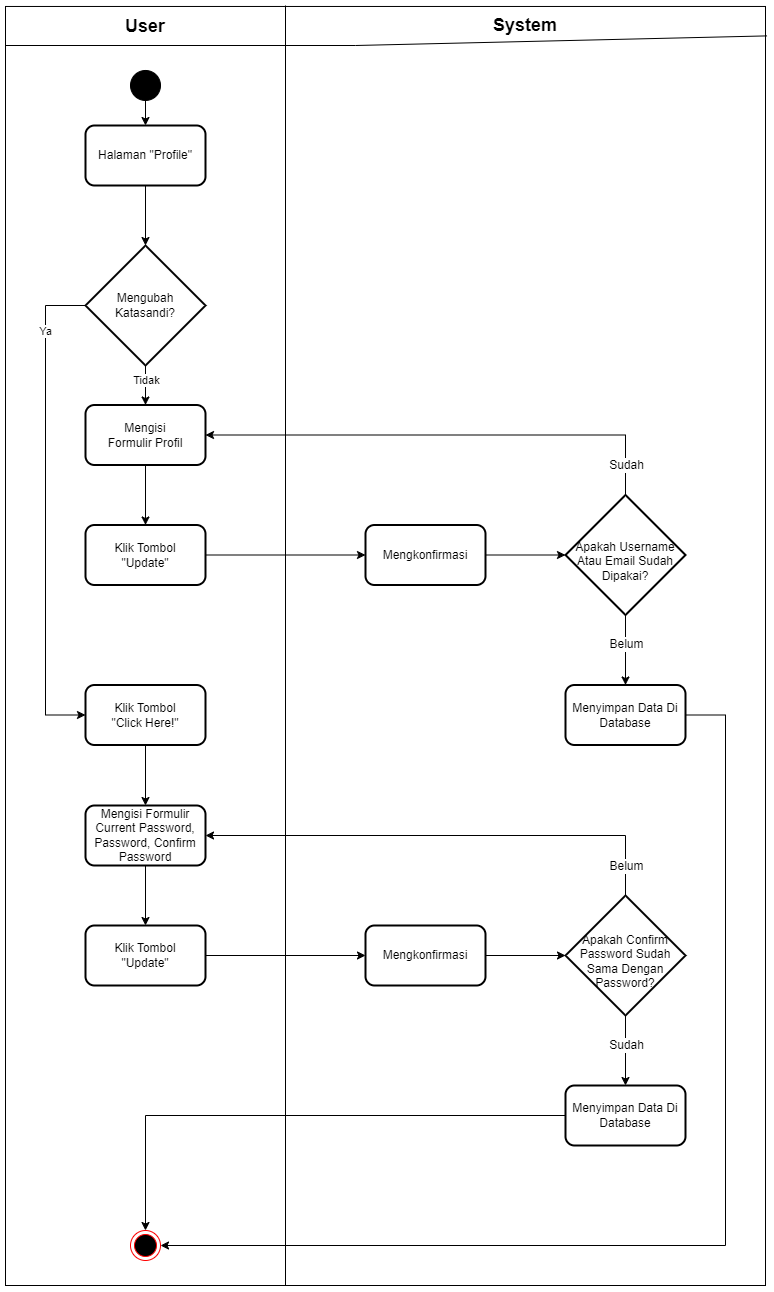

The diagram above was exported from draw.io. Its source (the exported page's mxGraphModel, read from the mxfile embedded in the PNG):
<mxGraphModel dx="1434" dy="836" grid="1" gridSize="10" guides="1" tooltips="1" connect="1" arrows="1" fold="1" page="1" pageScale="1" pageWidth="850" pageHeight="1100" math="0" shadow="0">
  <root>
    <mxCell id="0" />
    <mxCell id="1" parent="0" />
    <mxCell id="7nAhwSSTOHI013ocTRrG-188" value="" style="rounded=0;whiteSpace=wrap;html=1;fillColor=none;" parent="1" vertex="1">
      <mxGeometry x="40" y="40.97" width="760" height="1279.03" as="geometry" />
    </mxCell>
    <mxCell id="7nAhwSSTOHI013ocTRrG-128" value="" style="endArrow=none;html=1;rounded=0;" parent="1" edge="1">
      <mxGeometry width="50" height="50" relative="1" as="geometry">
        <mxPoint x="320" y="1320" as="sourcePoint" />
        <mxPoint x="320" y="40" as="targetPoint" />
      </mxGeometry>
    </mxCell>
    <mxCell id="7nAhwSSTOHI013ocTRrG-129" value="" style="endArrow=none;html=1;rounded=0;entryX=1.002;entryY=0.023;entryDx=0;entryDy=0;entryPerimeter=0;" parent="1" target="7nAhwSSTOHI013ocTRrG-188" edge="1">
      <mxGeometry width="50" height="50" relative="1" as="geometry">
        <mxPoint x="40" y="80" as="sourcePoint" />
        <mxPoint x="760" y="80" as="targetPoint" />
        <Array as="points">
          <mxPoint x="390" y="80" />
        </Array>
      </mxGeometry>
    </mxCell>
    <mxCell id="7nAhwSSTOHI013ocTRrG-130" value="User" style="text;html=1;align=center;verticalAlign=middle;whiteSpace=wrap;rounded=0;fontSize=18;fontStyle=1" parent="1" vertex="1">
      <mxGeometry x="40" y="40.97" width="280" height="40" as="geometry" />
    </mxCell>
    <mxCell id="_p5EBCPVnYr-h8DB5MFF-2" value="" style="edgeStyle=orthogonalEdgeStyle;rounded=0;orthogonalLoop=1;jettySize=auto;html=1;fontSize=12;" parent="1" source="7nAhwSSTOHI013ocTRrG-132" target="_p5EBCPVnYr-h8DB5MFF-1" edge="1">
      <mxGeometry relative="1" as="geometry" />
    </mxCell>
    <mxCell id="7nAhwSSTOHI013ocTRrG-132" value="" style="ellipse;whiteSpace=wrap;html=1;aspect=fixed;labelBackgroundColor=none;fillColor=#000000;fontSize=12;" parent="1" vertex="1">
      <mxGeometry x="165" y="104.97" width="30" height="30" as="geometry" />
    </mxCell>
    <mxCell id="7nAhwSSTOHI013ocTRrG-177" value="" style="ellipse;html=1;shape=endState;fillColor=#000000;strokeColor=#ff0000;fontSize=12;" parent="1" vertex="1">
      <mxGeometry x="165" y="1265" width="30" height="30" as="geometry" />
    </mxCell>
    <mxCell id="7nAhwSSTOHI013ocTRrG-131" value="System" style="text;html=1;align=center;verticalAlign=middle;whiteSpace=wrap;rounded=0;fontSize=18;fontStyle=1" parent="1" vertex="1">
      <mxGeometry x="320" y="40" width="480" height="40" as="geometry" />
    </mxCell>
    <mxCell id="20DuT2QTR_UrF6RUShH2-2" value="" style="edgeStyle=orthogonalEdgeStyle;rounded=0;orthogonalLoop=1;jettySize=auto;html=1;fontSize=12;entryX=0.5;entryY=0;entryDx=0;entryDy=0;entryPerimeter=0;" parent="1" source="_p5EBCPVnYr-h8DB5MFF-1" target="ihfOgLCXBoVDXEVbLBRh-1" edge="1">
      <mxGeometry relative="1" as="geometry">
        <mxPoint x="180" y="270" as="targetPoint" />
      </mxGeometry>
    </mxCell>
    <mxCell id="_p5EBCPVnYr-h8DB5MFF-1" value="Halaman &quot;Profile&quot;" style="rounded=1;whiteSpace=wrap;html=1;strokeWidth=2;fontSize=12;" parent="1" vertex="1">
      <mxGeometry x="120" y="160" width="120" height="60" as="geometry" />
    </mxCell>
    <mxCell id="20DuT2QTR_UrF6RUShH2-37" style="edgeStyle=orthogonalEdgeStyle;rounded=0;orthogonalLoop=1;jettySize=auto;html=1;fontSize=12;" parent="1" source="_p5EBCPVnYr-h8DB5MFF-18" target="20DuT2QTR_UrF6RUShH2-35" edge="1">
      <mxGeometry relative="1" as="geometry" />
    </mxCell>
    <mxCell id="_p5EBCPVnYr-h8DB5MFF-18" value="Mengisi Formulir&amp;nbsp;Profil" style="rounded=1;whiteSpace=wrap;html=1;strokeWidth=2;fontSize=12;" parent="1" vertex="1">
      <mxGeometry x="120" y="439.5" width="120" height="60" as="geometry" />
    </mxCell>
    <mxCell id="_p5EBCPVnYr-h8DB5MFF-24" style="edgeStyle=orthogonalEdgeStyle;rounded=0;orthogonalLoop=1;jettySize=auto;html=1;entryX=1;entryY=0.5;entryDx=0;entryDy=0;strokeColor=#000000;fontSize=12;" parent="1" source="_p5EBCPVnYr-h8DB5MFF-22" target="_p5EBCPVnYr-h8DB5MFF-18" edge="1">
      <mxGeometry relative="1" as="geometry">
        <Array as="points">
          <mxPoint x="660" y="469.5" />
        </Array>
      </mxGeometry>
    </mxCell>
    <mxCell id="_p5EBCPVnYr-h8DB5MFF-25" value="Sudah" style="edgeLabel;html=1;align=center;verticalAlign=middle;resizable=0;points=[];fontSize=12;" parent="_p5EBCPVnYr-h8DB5MFF-24" vertex="1" connectable="0">
      <mxGeometry x="-0.3861" y="-1" relative="1" as="geometry">
        <mxPoint x="87" y="31" as="offset" />
      </mxGeometry>
    </mxCell>
    <mxCell id="20DuT2QTR_UrF6RUShH2-17" value="" style="edgeStyle=orthogonalEdgeStyle;rounded=0;orthogonalLoop=1;jettySize=auto;html=1;fontSize=12;" parent="1" source="_p5EBCPVnYr-h8DB5MFF-22" target="_p5EBCPVnYr-h8DB5MFF-26" edge="1">
      <mxGeometry relative="1" as="geometry" />
    </mxCell>
    <mxCell id="20DuT2QTR_UrF6RUShH2-18" value="Belum" style="edgeLabel;html=1;align=center;verticalAlign=middle;resizable=0;points=[];fontSize=12;" parent="20DuT2QTR_UrF6RUShH2-17" vertex="1" connectable="0">
      <mxGeometry x="-0.1689" y="-1" relative="1" as="geometry">
        <mxPoint x="1" as="offset" />
      </mxGeometry>
    </mxCell>
    <mxCell id="_p5EBCPVnYr-h8DB5MFF-22" value="&lt;font&gt;Apakah Username Atau Email Sudah Dipakai?&lt;/font&gt;" style="strokeWidth=2;html=1;shape=mxgraph.flowchart.decision;whiteSpace=wrap;spacingTop=12;fontSize=12;" parent="1" vertex="1">
      <mxGeometry x="600" y="529.5" width="120" height="120" as="geometry" />
    </mxCell>
    <mxCell id="ihfOgLCXBoVDXEVbLBRh-22" style="edgeStyle=orthogonalEdgeStyle;rounded=0;orthogonalLoop=1;jettySize=auto;html=1;entryX=1;entryY=0.5;entryDx=0;entryDy=0;" parent="1" source="_p5EBCPVnYr-h8DB5MFF-26" target="7nAhwSSTOHI013ocTRrG-177" edge="1">
      <mxGeometry relative="1" as="geometry">
        <Array as="points">
          <mxPoint x="760" y="749" />
          <mxPoint x="760" y="1280" />
        </Array>
      </mxGeometry>
    </mxCell>
    <mxCell id="_p5EBCPVnYr-h8DB5MFF-26" value="Menyimpan Data Di Database" style="rounded=1;whiteSpace=wrap;html=1;strokeWidth=2;fontSize=12;" parent="1" vertex="1">
      <mxGeometry x="600" y="719.5" width="120" height="60" as="geometry" />
    </mxCell>
    <mxCell id="20DuT2QTR_UrF6RUShH2-12" value="Mengkonfirmasi" style="rounded=1;whiteSpace=wrap;html=1;strokeWidth=2;fontSize=12;" parent="1" vertex="1">
      <mxGeometry x="400" y="559.5" width="120" height="60" as="geometry" />
    </mxCell>
    <mxCell id="20DuT2QTR_UrF6RUShH2-14" style="edgeStyle=orthogonalEdgeStyle;rounded=0;orthogonalLoop=1;jettySize=auto;html=1;entryX=0;entryY=0.5;entryDx=0;entryDy=0;entryPerimeter=0;fontSize=12;" parent="1" source="20DuT2QTR_UrF6RUShH2-12" target="_p5EBCPVnYr-h8DB5MFF-22" edge="1">
      <mxGeometry relative="1" as="geometry" />
    </mxCell>
    <mxCell id="20DuT2QTR_UrF6RUShH2-36" style="edgeStyle=orthogonalEdgeStyle;rounded=0;orthogonalLoop=1;jettySize=auto;html=1;entryX=0;entryY=0.5;entryDx=0;entryDy=0;fontSize=12;" parent="1" source="20DuT2QTR_UrF6RUShH2-35" target="20DuT2QTR_UrF6RUShH2-12" edge="1">
      <mxGeometry relative="1" as="geometry" />
    </mxCell>
    <mxCell id="20DuT2QTR_UrF6RUShH2-35" value="Klik Tombol&lt;div&gt;&quot;Update&quot;&lt;/div&gt;" style="rounded=1;whiteSpace=wrap;html=1;strokeWidth=2;fontSize=12;" parent="1" vertex="1">
      <mxGeometry x="120" y="559.5" width="120" height="60" as="geometry" />
    </mxCell>
    <mxCell id="ihfOgLCXBoVDXEVbLBRh-2" style="edgeStyle=orthogonalEdgeStyle;rounded=0;orthogonalLoop=1;jettySize=auto;html=1;entryX=0.5;entryY=0;entryDx=0;entryDy=0;" parent="1" source="ihfOgLCXBoVDXEVbLBRh-1" target="_p5EBCPVnYr-h8DB5MFF-18" edge="1">
      <mxGeometry relative="1" as="geometry" />
    </mxCell>
    <mxCell id="ihfOgLCXBoVDXEVbLBRh-3" value="Tidak" style="edgeLabel;html=1;align=center;verticalAlign=middle;resizable=0;points=[];" parent="ihfOgLCXBoVDXEVbLBRh-2" vertex="1" connectable="0">
      <mxGeometry x="-0.1958" y="-1" relative="1" as="geometry">
        <mxPoint x="1" y="-2" as="offset" />
      </mxGeometry>
    </mxCell>
    <mxCell id="ihfOgLCXBoVDXEVbLBRh-20" style="edgeStyle=orthogonalEdgeStyle;rounded=0;orthogonalLoop=1;jettySize=auto;html=1;entryX=0;entryY=0.5;entryDx=0;entryDy=0;" parent="1" source="ihfOgLCXBoVDXEVbLBRh-1" target="7sYRryN2wU3B9rWcaY_f-1" edge="1">
      <mxGeometry relative="1" as="geometry">
        <Array as="points">
          <mxPoint x="80" y="340" />
          <mxPoint x="80" y="750" />
        </Array>
      </mxGeometry>
    </mxCell>
    <mxCell id="ihfOgLCXBoVDXEVbLBRh-21" value="Ya" style="edgeLabel;html=1;align=center;verticalAlign=middle;resizable=0;points=[];" parent="ihfOgLCXBoVDXEVbLBRh-20" vertex="1" connectable="0">
      <mxGeometry x="-0.7361" y="-1" relative="1" as="geometry">
        <mxPoint as="offset" />
      </mxGeometry>
    </mxCell>
    <mxCell id="ihfOgLCXBoVDXEVbLBRh-1" value="Mengubah Katasandi?" style="strokeWidth=2;html=1;shape=mxgraph.flowchart.decision;whiteSpace=wrap;spacingTop=0;fontSize=12;" parent="1" vertex="1">
      <mxGeometry x="120" y="280" width="120" height="120" as="geometry" />
    </mxCell>
    <mxCell id="ihfOgLCXBoVDXEVbLBRh-4" style="edgeStyle=orthogonalEdgeStyle;rounded=0;orthogonalLoop=1;jettySize=auto;html=1;fontSize=12;" parent="1" source="ihfOgLCXBoVDXEVbLBRh-5" target="ihfOgLCXBoVDXEVbLBRh-15" edge="1">
      <mxGeometry relative="1" as="geometry" />
    </mxCell>
    <mxCell id="ihfOgLCXBoVDXEVbLBRh-5" value="Mengisi Formulir Current Password, Password, Confirm Password" style="rounded=1;whiteSpace=wrap;html=1;strokeWidth=2;fontSize=12;" parent="1" vertex="1">
      <mxGeometry x="120" y="840" width="120" height="60" as="geometry" />
    </mxCell>
    <mxCell id="ihfOgLCXBoVDXEVbLBRh-6" style="edgeStyle=orthogonalEdgeStyle;rounded=0;orthogonalLoop=1;jettySize=auto;html=1;entryX=1;entryY=0.5;entryDx=0;entryDy=0;strokeColor=#000000;fontSize=12;" parent="1" source="ihfOgLCXBoVDXEVbLBRh-10" target="ihfOgLCXBoVDXEVbLBRh-5" edge="1">
      <mxGeometry relative="1" as="geometry">
        <Array as="points">
          <mxPoint x="660" y="870" />
        </Array>
      </mxGeometry>
    </mxCell>
    <mxCell id="ihfOgLCXBoVDXEVbLBRh-7" value="Belum" style="edgeLabel;html=1;align=center;verticalAlign=middle;resizable=0;points=[];fontSize=12;" parent="ihfOgLCXBoVDXEVbLBRh-6" vertex="1" connectable="0">
      <mxGeometry x="-0.3861" y="-1" relative="1" as="geometry">
        <mxPoint x="87" y="31" as="offset" />
      </mxGeometry>
    </mxCell>
    <mxCell id="ihfOgLCXBoVDXEVbLBRh-8" value="" style="edgeStyle=orthogonalEdgeStyle;rounded=0;orthogonalLoop=1;jettySize=auto;html=1;fontSize=12;" parent="1" source="ihfOgLCXBoVDXEVbLBRh-10" target="ihfOgLCXBoVDXEVbLBRh-11" edge="1">
      <mxGeometry relative="1" as="geometry" />
    </mxCell>
    <mxCell id="ihfOgLCXBoVDXEVbLBRh-9" value="Sudah" style="edgeLabel;html=1;align=center;verticalAlign=middle;resizable=0;points=[];fontSize=12;" parent="ihfOgLCXBoVDXEVbLBRh-8" vertex="1" connectable="0">
      <mxGeometry x="-0.1689" y="-1" relative="1" as="geometry">
        <mxPoint x="1" as="offset" />
      </mxGeometry>
    </mxCell>
    <mxCell id="ihfOgLCXBoVDXEVbLBRh-10" value="&lt;font&gt;Apakah Confirm Password Sudah Sama Dengan Password?&lt;/font&gt;" style="strokeWidth=2;html=1;shape=mxgraph.flowchart.decision;whiteSpace=wrap;spacingTop=12;fontSize=12;" parent="1" vertex="1">
      <mxGeometry x="600" y="930" width="120" height="120" as="geometry" />
    </mxCell>
    <mxCell id="ihfOgLCXBoVDXEVbLBRh-23" style="edgeStyle=orthogonalEdgeStyle;rounded=0;orthogonalLoop=1;jettySize=auto;html=1;entryX=0.5;entryY=0;entryDx=0;entryDy=0;" parent="1" source="ihfOgLCXBoVDXEVbLBRh-11" target="7nAhwSSTOHI013ocTRrG-177" edge="1">
      <mxGeometry relative="1" as="geometry">
        <Array as="points">
          <mxPoint x="180" y="1150" />
        </Array>
      </mxGeometry>
    </mxCell>
    <mxCell id="ihfOgLCXBoVDXEVbLBRh-11" value="Menyimpan Data Di Database" style="rounded=1;whiteSpace=wrap;html=1;strokeWidth=2;fontSize=12;" parent="1" vertex="1">
      <mxGeometry x="600" y="1120" width="120" height="60" as="geometry" />
    </mxCell>
    <mxCell id="ihfOgLCXBoVDXEVbLBRh-12" value="Mengkonfirmasi" style="rounded=1;whiteSpace=wrap;html=1;strokeWidth=2;fontSize=12;" parent="1" vertex="1">
      <mxGeometry x="400" y="960" width="120" height="60" as="geometry" />
    </mxCell>
    <mxCell id="ihfOgLCXBoVDXEVbLBRh-13" style="edgeStyle=orthogonalEdgeStyle;rounded=0;orthogonalLoop=1;jettySize=auto;html=1;entryX=0;entryY=0.5;entryDx=0;entryDy=0;entryPerimeter=0;fontSize=12;" parent="1" source="ihfOgLCXBoVDXEVbLBRh-12" target="ihfOgLCXBoVDXEVbLBRh-10" edge="1">
      <mxGeometry relative="1" as="geometry" />
    </mxCell>
    <mxCell id="ihfOgLCXBoVDXEVbLBRh-14" style="edgeStyle=orthogonalEdgeStyle;rounded=0;orthogonalLoop=1;jettySize=auto;html=1;entryX=0;entryY=0.5;entryDx=0;entryDy=0;fontSize=12;" parent="1" source="ihfOgLCXBoVDXEVbLBRh-15" target="ihfOgLCXBoVDXEVbLBRh-12" edge="1">
      <mxGeometry relative="1" as="geometry" />
    </mxCell>
    <mxCell id="ihfOgLCXBoVDXEVbLBRh-15" value="Klik Tombol&lt;div&gt;&quot;Update&quot;&lt;/div&gt;" style="rounded=1;whiteSpace=wrap;html=1;strokeWidth=2;fontSize=12;" parent="1" vertex="1">
      <mxGeometry x="120" y="960" width="120" height="60" as="geometry" />
    </mxCell>
    <mxCell id="7sYRryN2wU3B9rWcaY_f-2" style="edgeStyle=orthogonalEdgeStyle;rounded=0;orthogonalLoop=1;jettySize=auto;html=1;entryX=0.5;entryY=0;entryDx=0;entryDy=0;" edge="1" parent="1" source="7sYRryN2wU3B9rWcaY_f-1" target="ihfOgLCXBoVDXEVbLBRh-5">
      <mxGeometry relative="1" as="geometry" />
    </mxCell>
    <mxCell id="7sYRryN2wU3B9rWcaY_f-1" value="Klik Tombol&lt;div&gt;&quot;Click Here!&quot;&lt;/div&gt;" style="rounded=1;whiteSpace=wrap;html=1;strokeWidth=2;fontSize=12;" vertex="1" parent="1">
      <mxGeometry x="120" y="719.5" width="120" height="60" as="geometry" />
    </mxCell>
  </root>
</mxGraphModel>